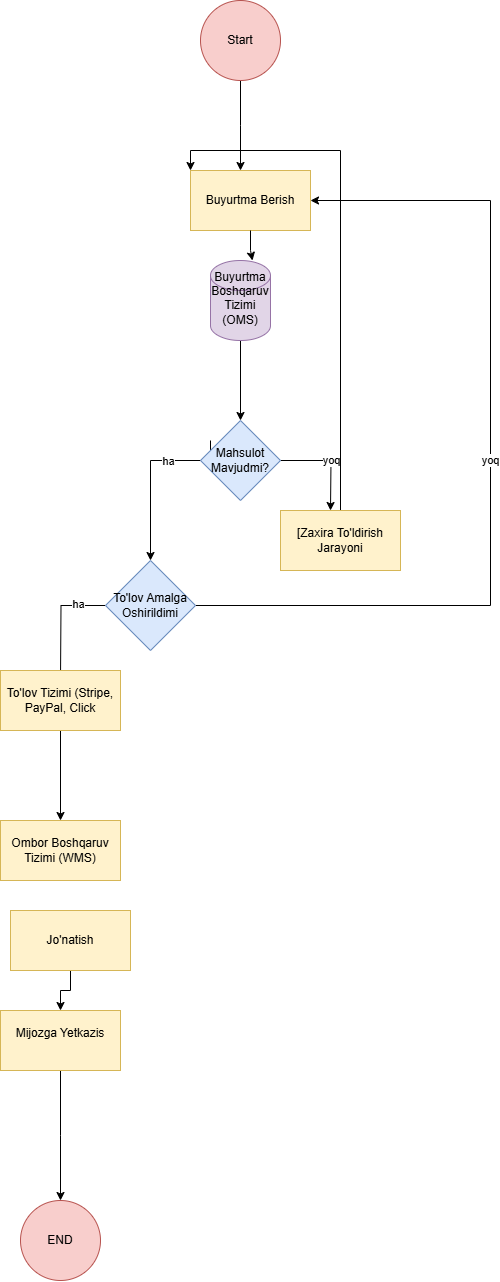

The diagram above was exported from draw.io. Its source (the exported page's mxGraphModel, read from the mxfile embedded in the PNG):
<mxGraphModel dx="5370" dy="2325" grid="1" gridSize="10" guides="1" tooltips="1" connect="1" arrows="1" fold="1" page="1" pageScale="1" pageWidth="1100" pageHeight="850" math="0" shadow="0">
  <root>
    <mxCell id="0" />
    <mxCell id="1" parent="0" />
    <mxCell id="UoRH5jUXL-xmu6FQuRk7-3" value="" style="edgeStyle=orthogonalEdgeStyle;rounded=0;orthogonalLoop=1;jettySize=auto;html=1;" edge="1" parent="1" source="UoRH5jUXL-xmu6FQuRk7-1">
      <mxGeometry relative="1" as="geometry">
        <mxPoint x="130" y="200" as="targetPoint" />
      </mxGeometry>
    </mxCell>
    <mxCell id="UoRH5jUXL-xmu6FQuRk7-1" value="Start" style="ellipse;whiteSpace=wrap;html=1;aspect=fixed;fillColor=#f8cecc;strokeColor=#b85450;" vertex="1" parent="1">
      <mxGeometry x="90" y="30" width="80" height="80" as="geometry" />
    </mxCell>
    <mxCell id="UoRH5jUXL-xmu6FQuRk7-8" value="Buyurtma Berish" style="rounded=0;whiteSpace=wrap;html=1;fillColor=#fff2cc;strokeColor=#d6b656;" vertex="1" parent="1">
      <mxGeometry x="80" y="200" width="120" height="60" as="geometry" />
    </mxCell>
    <mxCell id="UoRH5jUXL-xmu6FQuRk7-12" value="" style="edgeStyle=orthogonalEdgeStyle;rounded=0;orthogonalLoop=1;jettySize=auto;html=1;" edge="1" parent="1" source="UoRH5jUXL-xmu6FQuRk7-9" target="UoRH5jUXL-xmu6FQuRk7-11">
      <mxGeometry relative="1" as="geometry" />
    </mxCell>
    <mxCell id="UoRH5jUXL-xmu6FQuRk7-9" value="&#10;Buyurtma Boshqaruv Tizimi (OMS)&#10;&#10;" style="shape=cylinder3;whiteSpace=wrap;html=1;boundedLbl=1;backgroundOutline=1;size=15;fillColor=#e1d5e7;strokeColor=#9673a6;" vertex="1" parent="1">
      <mxGeometry x="100" y="290" width="60" height="80" as="geometry" />
    </mxCell>
    <mxCell id="UoRH5jUXL-xmu6FQuRk7-10" style="edgeStyle=orthogonalEdgeStyle;rounded=0;orthogonalLoop=1;jettySize=auto;html=1;entryX=0.7;entryY=0;entryDx=0;entryDy=0;entryPerimeter=0;" edge="1" parent="1" source="UoRH5jUXL-xmu6FQuRk7-8" target="UoRH5jUXL-xmu6FQuRk7-9">
      <mxGeometry relative="1" as="geometry" />
    </mxCell>
    <mxCell id="UoRH5jUXL-xmu6FQuRk7-13" style="edgeStyle=orthogonalEdgeStyle;rounded=0;orthogonalLoop=1;jettySize=auto;html=1;" edge="1" parent="1" target="UoRH5jUXL-xmu6FQuRk7-26">
      <mxGeometry relative="1" as="geometry">
        <mxPoint x="15" y="460" as="targetPoint" />
        <mxPoint x="100" y="470" as="sourcePoint" />
        <Array as="points">
          <mxPoint x="100" y="490" />
          <mxPoint x="40" y="490" />
        </Array>
      </mxGeometry>
    </mxCell>
    <mxCell id="UoRH5jUXL-xmu6FQuRk7-15" value="ha" style="edgeLabel;html=1;align=center;verticalAlign=middle;resizable=0;points=[];" vertex="1" connectable="0" parent="UoRH5jUXL-xmu6FQuRk7-13">
      <mxGeometry x="-0.2636" y="-2" relative="1" as="geometry">
        <mxPoint as="offset" />
      </mxGeometry>
    </mxCell>
    <mxCell id="UoRH5jUXL-xmu6FQuRk7-16" value="yoq" style="edgeStyle=orthogonalEdgeStyle;rounded=0;orthogonalLoop=1;jettySize=auto;html=1;" edge="1" parent="1" source="UoRH5jUXL-xmu6FQuRk7-11">
      <mxGeometry relative="1" as="geometry">
        <mxPoint x="220" y="540" as="targetPoint" />
      </mxGeometry>
    </mxCell>
    <mxCell id="UoRH5jUXL-xmu6FQuRk7-11" value="Mahsulot Mavjudmi?" style="rhombus;whiteSpace=wrap;html=1;fillColor=#dae8fc;strokeColor=#6c8ebf;" vertex="1" parent="1">
      <mxGeometry x="90" y="450" width="80" height="80" as="geometry" />
    </mxCell>
    <mxCell id="UoRH5jUXL-xmu6FQuRk7-14" value="Ombor Boshqaruv Tizimi (WMS)" style="rounded=0;whiteSpace=wrap;html=1;fillColor=#fff2cc;strokeColor=#d6b656;" vertex="1" parent="1">
      <mxGeometry x="-110" y="850" width="120" height="60" as="geometry" />
    </mxCell>
    <mxCell id="UoRH5jUXL-xmu6FQuRk7-23" style="edgeStyle=orthogonalEdgeStyle;rounded=0;orthogonalLoop=1;jettySize=auto;html=1;entryX=0;entryY=0;entryDx=0;entryDy=0;" edge="1" parent="1" source="UoRH5jUXL-xmu6FQuRk7-17" target="UoRH5jUXL-xmu6FQuRk7-8">
      <mxGeometry relative="1" as="geometry" />
    </mxCell>
    <mxCell id="UoRH5jUXL-xmu6FQuRk7-17" value="[Zaxira To'ldirish Jarayoni" style="rounded=0;whiteSpace=wrap;html=1;fillColor=#fff2cc;strokeColor=#d6b656;" vertex="1" parent="1">
      <mxGeometry x="170" y="540" width="120" height="60" as="geometry" />
    </mxCell>
    <mxCell id="UoRH5jUXL-xmu6FQuRk7-22" value="" style="edgeStyle=orthogonalEdgeStyle;rounded=0;orthogonalLoop=1;jettySize=auto;html=1;" edge="1" parent="1" source="UoRH5jUXL-xmu6FQuRk7-20" target="UoRH5jUXL-xmu6FQuRk7-21">
      <mxGeometry relative="1" as="geometry" />
    </mxCell>
    <mxCell id="UoRH5jUXL-xmu6FQuRk7-20" value="Jo'natish" style="rounded=0;whiteSpace=wrap;html=1;fillColor=#fff2cc;strokeColor=#d6b656;" vertex="1" parent="1">
      <mxGeometry x="-100" y="940" width="120" height="60" as="geometry" />
    </mxCell>
    <mxCell id="UoRH5jUXL-xmu6FQuRk7-36" style="edgeStyle=orthogonalEdgeStyle;rounded=0;orthogonalLoop=1;jettySize=auto;html=1;" edge="1" parent="1" source="UoRH5jUXL-xmu6FQuRk7-21">
      <mxGeometry relative="1" as="geometry">
        <mxPoint x="-50" y="1230" as="targetPoint" />
      </mxGeometry>
    </mxCell>
    <mxCell id="UoRH5jUXL-xmu6FQuRk7-21" value="&#10;Mijozga Yetkazis&#10;&#10;" style="rounded=0;whiteSpace=wrap;html=1;fillColor=#fff2cc;strokeColor=#d6b656;" vertex="1" parent="1">
      <mxGeometry x="-110" y="1040" width="120" height="60" as="geometry" />
    </mxCell>
    <mxCell id="UoRH5jUXL-xmu6FQuRk7-28" style="edgeStyle=orthogonalEdgeStyle;rounded=0;orthogonalLoop=1;jettySize=auto;html=1;" edge="1" parent="1" source="UoRH5jUXL-xmu6FQuRk7-26">
      <mxGeometry relative="1" as="geometry">
        <mxPoint x="-50" y="710" as="targetPoint" />
      </mxGeometry>
    </mxCell>
    <mxCell id="UoRH5jUXL-xmu6FQuRk7-29" value="ha" style="edgeLabel;html=1;align=center;verticalAlign=middle;resizable=0;points=[];" vertex="1" connectable="0" parent="UoRH5jUXL-xmu6FQuRk7-28">
      <mxGeometry x="-0.5147" y="-3" relative="1" as="geometry">
        <mxPoint as="offset" />
      </mxGeometry>
    </mxCell>
    <mxCell id="UoRH5jUXL-xmu6FQuRk7-33" value="yoq" style="edgeStyle=orthogonalEdgeStyle;rounded=0;orthogonalLoop=1;jettySize=auto;html=1;entryX=1;entryY=0.5;entryDx=0;entryDy=0;" edge="1" parent="1" source="UoRH5jUXL-xmu6FQuRk7-26" target="UoRH5jUXL-xmu6FQuRk7-8">
      <mxGeometry relative="1" as="geometry">
        <Array as="points">
          <mxPoint x="380" y="635" />
          <mxPoint x="380" y="230" />
        </Array>
      </mxGeometry>
    </mxCell>
    <mxCell id="UoRH5jUXL-xmu6FQuRk7-26" value="To'lov Amalga Oshirildimi" style="rhombus;whiteSpace=wrap;html=1;fillColor=#dae8fc;strokeColor=#6c8ebf;" vertex="1" parent="1">
      <mxGeometry x="-5" y="590" width="90" height="90" as="geometry" />
    </mxCell>
    <mxCell id="UoRH5jUXL-xmu6FQuRk7-31" style="edgeStyle=orthogonalEdgeStyle;rounded=0;orthogonalLoop=1;jettySize=auto;html=1;entryX=0.5;entryY=0;entryDx=0;entryDy=0;" edge="1" parent="1" source="UoRH5jUXL-xmu6FQuRk7-30" target="UoRH5jUXL-xmu6FQuRk7-14">
      <mxGeometry relative="1" as="geometry" />
    </mxCell>
    <mxCell id="UoRH5jUXL-xmu6FQuRk7-30" value="To'lov Tizimi (Stripe, PayPal, Click" style="rounded=0;whiteSpace=wrap;html=1;fillColor=#fff2cc;strokeColor=#d6b656;" vertex="1" parent="1">
      <mxGeometry x="-110" y="700" width="120" height="60" as="geometry" />
    </mxCell>
    <mxCell id="UoRH5jUXL-xmu6FQuRk7-37" value="END" style="ellipse;whiteSpace=wrap;html=1;aspect=fixed;fillColor=#f8cecc;strokeColor=#b85450;" vertex="1" parent="1">
      <mxGeometry x="-90" y="1230" width="80" height="80" as="geometry" />
    </mxCell>
  </root>
</mxGraphModel>